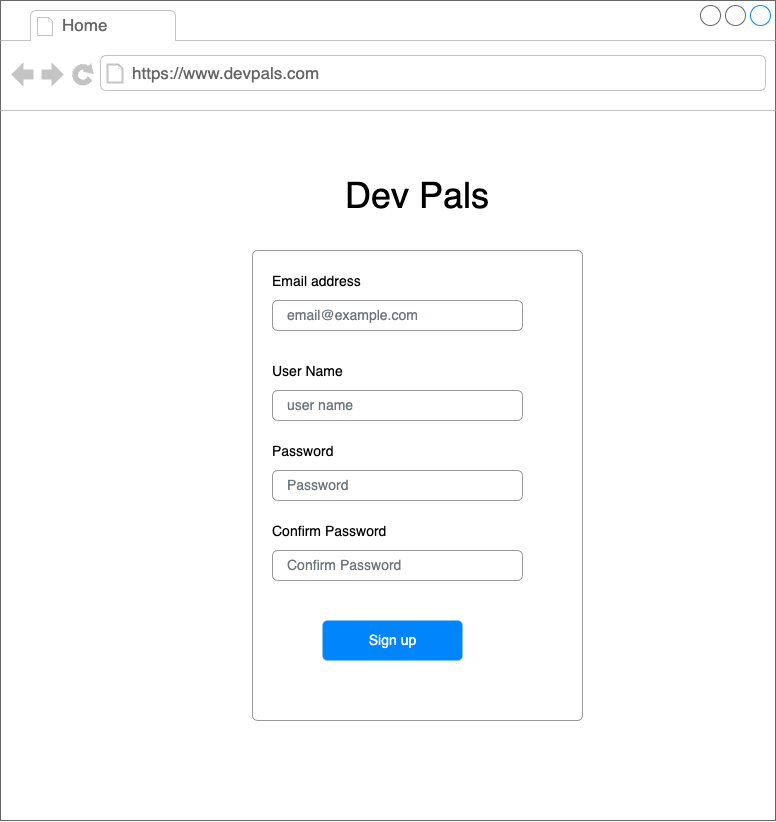

The diagram above was exported from draw.io. Its source (the exported page's mxGraphModel, read from the mxfile embedded in the PNG):
<mxGraphModel dx="1590" dy="1212" grid="1" gridSize="10" guides="1" tooltips="1" connect="1" arrows="1" fold="1" page="1" pageScale="1" pageWidth="850" pageHeight="1100" math="0" shadow="0">
  <root>
    <mxCell id="0" />
    <mxCell id="1" parent="0" />
    <mxCell id="2" value="" style="strokeWidth=1;shadow=0;dashed=0;align=center;html=1;shape=mxgraph.mockup.containers.browserWindow;rSize=0;strokeColor=#666666;mainText=,;recursiveResize=0;rounded=0;labelBackgroundColor=none;fontFamily=Verdana;fontSize=12" vertex="1" parent="1">
      <mxGeometry x="38" y="30" width="775" height="820" as="geometry" />
    </mxCell>
    <mxCell id="3" value="Home" style="strokeWidth=1;shadow=0;dashed=0;align=center;html=1;shape=mxgraph.mockup.containers.anchor;fontSize=17;fontColor=#666666;align=left;" vertex="1" parent="2">
      <mxGeometry x="60" y="12" width="110" height="26" as="geometry" />
    </mxCell>
    <mxCell id="4" value="https://www.devpals.com" style="strokeWidth=1;shadow=0;dashed=0;align=center;html=1;shape=mxgraph.mockup.containers.anchor;rSize=0;fontSize=17;fontColor=#666666;align=left;" vertex="1" parent="2">
      <mxGeometry x="130" y="60" width="250" height="26" as="geometry" />
    </mxCell>
    <mxCell id="5" value="&lt;font style=&quot;font-size: 36px;&quot;&gt;Dev Pals&lt;/font&gt;" style="text;html=1;align=center;verticalAlign=middle;whiteSpace=wrap;rounded=0;" vertex="1" parent="2">
      <mxGeometry x="247" y="180" width="340" height="30" as="geometry" />
    </mxCell>
    <mxCell id="6" value="" style="html=1;shadow=0;dashed=0;shape=mxgraph.bootstrap.rrect;rSize=5;fillColor=#ffffff;strokeColor=#999999;" vertex="1" parent="2">
      <mxGeometry x="252" y="250" width="330" height="470" as="geometry" />
    </mxCell>
    <mxCell id="7" value="Email address" style="fillColor=none;strokeColor=none;align=left;spacing=20;fontSize=14;" vertex="1" parent="6">
      <mxGeometry width="220" height="40" relative="1" as="geometry">
        <mxPoint y="10" as="offset" />
      </mxGeometry>
    </mxCell>
    <mxCell id="8" value="email@example.com" style="html=1;shadow=0;dashed=0;shape=mxgraph.bootstrap.rrect;rSize=5;fillColor=none;strokeColor=#999999;align=left;spacing=15;fontSize=14;fontColor=#6C767D;" vertex="1" parent="6">
      <mxGeometry width="250" height="30" relative="1" as="geometry">
        <mxPoint x="20" y="50" as="offset" />
      </mxGeometry>
    </mxCell>
    <mxCell id="9" value="Password" style="fillColor=none;strokeColor=none;align=left;spacing=20;fontSize=14;" vertex="1" parent="6">
      <mxGeometry width="220" height="40" relative="1" as="geometry">
        <mxPoint y="180" as="offset" />
      </mxGeometry>
    </mxCell>
    <mxCell id="10" value="Password" style="html=1;shadow=0;dashed=0;shape=mxgraph.bootstrap.rrect;rSize=5;fillColor=none;strokeColor=#999999;align=left;spacing=15;fontSize=14;fontColor=#6C767D;" vertex="1" parent="6">
      <mxGeometry width="250" height="30" relative="1" as="geometry">
        <mxPoint x="20" y="220" as="offset" />
      </mxGeometry>
    </mxCell>
    <mxCell id="11" value="Sign up" style="html=1;shadow=0;dashed=0;shape=mxgraph.bootstrap.rrect;rSize=5;fillColor=#0085FC;strokeColor=none;align=center;fontSize=14;fontColor=#FFFFFF;" vertex="1" parent="6">
      <mxGeometry width="140" height="40" relative="1" as="geometry">
        <mxPoint x="70" y="370" as="offset" />
      </mxGeometry>
    </mxCell>
    <mxCell id="12" value="Confirm Password" style="html=1;shadow=0;dashed=0;shape=mxgraph.bootstrap.rrect;rSize=5;fillColor=none;strokeColor=#999999;align=left;spacing=15;fontSize=14;fontColor=#6C767D;" vertex="1" parent="6">
      <mxGeometry width="250" height="30" relative="1" as="geometry">
        <mxPoint x="20" y="300" as="offset" />
      </mxGeometry>
    </mxCell>
    <mxCell id="13" value="Confirm Password" style="fillColor=none;strokeColor=none;align=left;spacing=20;fontSize=14;" vertex="1" parent="6">
      <mxGeometry width="220" height="40" relative="1" as="geometry">
        <mxPoint y="260" as="offset" />
      </mxGeometry>
    </mxCell>
    <mxCell id="14" value="User Name" style="fillColor=none;strokeColor=none;align=left;spacing=20;fontSize=14;" vertex="1" parent="6">
      <mxGeometry width="220" height="40" relative="1" as="geometry">
        <mxPoint y="100" as="offset" />
      </mxGeometry>
    </mxCell>
    <mxCell id="15" value="user name" style="html=1;shadow=0;dashed=0;shape=mxgraph.bootstrap.rrect;rSize=5;fillColor=none;strokeColor=#999999;align=left;spacing=15;fontSize=14;fontColor=#6C767D;" vertex="1" parent="6">
      <mxGeometry width="250" height="30" relative="1" as="geometry">
        <mxPoint x="20" y="140" as="offset" />
      </mxGeometry>
    </mxCell>
  </root>
</mxGraphModel>